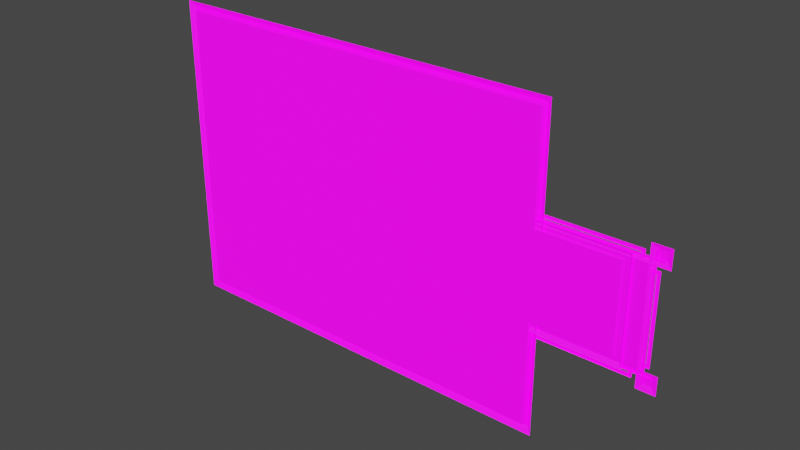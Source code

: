 # Source: menu-plates.blend  (saved by Blender 3.3.6; exported with 4.5.12 LTS)
import bpy
from mathutils import Matrix  # noqa: F401  (used for matrix-valued properties, if any)

bpy.ops.wm.read_factory_settings(use_empty=True)
scene = bpy.context.scene
scene.name = 'Scene'

# ---- collections
col_collection = bpy.data.collections.new('Collection'); scene.collection.children.link(col_collection)

# ---- images (referenced by path relative to the original .blend; pixels are not part of the script)
import os
ASSET_DIR = os.environ.get("B2B_ASSET_DIR", "")  # directory of the original .blend (textures are referenced by path, not embedded)
HERE = os.path.dirname(os.path.abspath(__file__))  # packed textures are extracted next to this script under _unpacked/

def load_image(name, relpath, width, height, colorspace="sRGB"):
    """Load a texture the original file referenced (path relative to the .blend, or extracted next to this script)."""
    p = next((c for c in (os.path.join(HERE, relpath), os.path.join(ASSET_DIR, relpath)) if relpath and os.path.exists(c)), "")
    if p:
        img = bpy.data.images.load(p, check_existing=True)
        img.name = name
    else:  # same state as the original file: an image datablock whose file is absent (Cycles renders it pink)
        img = bpy.data.images.new(name, width, height)
        img.source = "FILE"
        img.filepath = "//" + (relpath or name)
    img.colorspace_settings.name = colorspace
    return img
img_palette_color_png = load_image('palette_color.png', 'palette_color.png', 1024, 1024, 'sRGB')
img_palette_emission_png = load_image('palette_emission.png', 'palette_emission.png', 1024, 1024, 'sRGB')

# ---- materials (node trees are filled in below, after node groups)
mat_material = bpy.data.materials.new('Material')
mat_material.alpha_threshold = 0.0
mat_material.use_transparent_shadow = False
mat_material.roughness = 0.5
mat_material.line_color = (0.0, 0.0, 0.0, 1.0)
mat_material_003 = bpy.data.materials.new('Material.003')
mat_material_003.use_transparent_shadow = False

# ---- material node trees
mat_material.use_nodes = True; mat_material.node_tree.nodes.clear()
_N = mat_material.node_tree.nodes; _L = mat_material.node_tree.links
n0 = _N.new('ShaderNodeOutputMaterial'); n0.name = 'Material Output'; n0.location = (300, 300)
n1 = _N.new('ShaderNodeBsdfPrincipled'); n1.name = 'Principled BSDF'; n1.location = (10, 300)
n1.distribution = 'GGX'
n1.subsurface_method = 'RANDOM_WALK_SKIN'
n1.inputs[3].default_value = 1.45
n1.inputs[28].default_value = 1.0
n2 = _N.new('ShaderNodeTexImage'); n2.name = 'Image Texture'; n2.location = (-483, 235)
n2.image = img_palette_color_png
n2.interpolation = 'Closest'
n3 = _N.new('ShaderNodeTexImage'); n3.name = 'Image Texture.001'; n3.location = (-479, -95)
n3.image = img_palette_emission_png
n3.interpolation = 'Closest'
_L.new(n1.outputs[0], n0.inputs[0])
_L.new(n2.outputs[0], n1.inputs[0])
_L.new(n3.outputs[0], n1.inputs[27])
n0.is_active_output = True
mat_material_003.use_nodes = True; mat_material_003.node_tree.nodes.clear()
_N = mat_material_003.node_tree.nodes; _L = mat_material_003.node_tree.links
n0 = _N.new('ShaderNodeBsdfPrincipled'); n0.name = 'Principled BSDF'; n0.location = (10, 300)
n0.distribution = 'GGX'
n0.subsurface_method = 'RANDOM_WALK_SKIN'
n0.inputs[3].default_value = 1.45
n0.inputs[28].default_value = 1.0
n1 = _N.new('ShaderNodeOutputMaterial'); n1.name = 'Material Output'; n1.location = (300, 300)
n2 = _N.new('ShaderNodeTexImage'); n2.name = 'Image Texture'; n2.location = (-400, 115)
n2.image = img_palette_color_png
n2.interpolation = 'Closest'
n3 = _N.new('ShaderNodeTexImage'); n3.name = 'Image Texture.001'; n3.location = (-401, -210)
n3.image = img_palette_emission_png
n3.interpolation = 'Closest'
_L.new(n0.outputs[0], n1.inputs[0])
_L.new(n3.outputs[0], n0.inputs[27])
_L.new(n2.outputs[0], n0.inputs[0])
n1.is_active_output = True

# ---- world
world_world = bpy.data.worlds.new('World'); scene.world = world_world
world_world.use_nodes = True; world_world.node_tree.nodes.clear()
_N = world_world.node_tree.nodes; _L = world_world.node_tree.links
n0 = _N.new('ShaderNodeOutputWorld'); n0.name = 'World Output'; n0.location = (300, 300)
n1 = _N.new('ShaderNodeBackground'); n1.name = 'Background'; n1.location = (10, 300)
n1.inputs[0].default_value = (0.05088, 0.05088, 0.05088, 1.0)
_L.new(n1.outputs[0], n0.inputs[0])
n0.is_active_output = True
world_world.color = (0.05088, 0.05088, 0.05088)
world_world.use_sun_shadow = False
world_world.sun_shadow_jitter_overblur = 0.0

# ---- meshes
me_cube = bpy.data.meshes.new('Cube')
me_cube.from_pydata([(-1.8, 0.01487, -0.36), (-1.94, 0.01487, -0.36), (-1.84, 0.01487, -0.46), (-1.84, 0.01487, -0.36), (-1.9, 0.01487, -0.46), (-1.9, 0.01487, -0.4), (-1.84, 0.01487, -0.4), (-1.8, 0.01487, -0.4), (-1.94, 0.01487, -0.5), (-1.8, 0.01487, -0.5), (-1.8, 0.01487, 0.36), (-1.8, 0.01487, 0.5), (1.876, 0.01487, 0.33), (-1.9, 0.01487, 0.46), (-1.84, 0.01487, 0.46), (-1.84, 0.01487, 0.4), (-1.84, 0.01487, 0.36), (-1.94, 0.01487, 0.5), (-1.94, 0.01487, 0.36), (1.766, 0.01487, 0.33), (1.94, 0.01487, 0.36), (1.84, 0.01487, 0.46), (1.84, 0.01487, 0.36), (1.9, 0.01487, 0.46), (1.9, 0.01487, 0.4), (1.84, 0.01487, 0.4), (1.8, 0.01487, 0.4), (1.94, 0.01487, 0.5), (1.8, 0.01487, 0.5), (1.8, 0.01487, -0.36), (1.8, 0.01487, -0.5), (1.9, 0.01487, -0.4), (1.766, 0.01487, 0.44), (1.9, 0.01487, -0.46), (1.84, 0.01487, -0.46), (1.84, 0.01487, -0.4), (1.84, 0.01487, -0.36), (1.94, 0.01487, -0.5), (1.94, 0.01487, -0.36), (-1.9, 0.01487, 0.4), (1.8, 0.01487, 0.36), (1.8, 0.01487, -0.4), (1.746, 0.01487, 0.31), (1.856, 0.01487, 0.31), (1.766, 0.01487, -0.33), (1.876, 0.01487, -0.33), (-1.774, 0.01487, -0.33), (1.746, 0.01487, -0.31), (1.856, 0.01487, -0.31), (1.746, 0.01487, -0.42), (-1.884, 0.01487, -0.33), (-1.774, 0.01487, -0.44), (-1.774, 0.01487, 0.44), (1.766, 0.01487, -0.44), (-1.754, 0.01487, -0.31), (-1.864, 0.01487, -0.31), (-1.774, 0.01487, 0.33), (-1.884, 0.01487, 0.33), (-1.754, 0.01487, 0.31), (-1.864, 0.01487, 0.31), (-1.754, 0.01487, 0.42), (-1.754, 0.01487, -0.42), (1.746, 0.01487, 0.42), (1.876, 0.02466, 0.33), (1.766, 0.02466, 0.33), (1.766, 0.02466, 0.44), (1.746, 0.02466, 0.31), (1.856, 0.02466, 0.31), (1.766, 0.02466, -0.33), (1.876, 0.02466, -0.33), (-1.774, 0.02466, -0.33), (1.746, 0.02466, -0.31), (1.856, 0.02466, -0.31), (1.746, 0.02466, -0.42), (-1.884, 0.02466, -0.33), (-1.774, 0.02466, -0.44), (-1.774, 0.02466, 0.44), (1.766, 0.02466, -0.44), (-1.754, 0.02466, -0.31), (-1.864, 0.02466, -0.31), (-1.774, 0.02466, 0.33), (-1.884, 0.02466, 0.33), (-1.754, 0.02466, 0.31), (-1.864, 0.02466, 0.31), (-1.754, 0.02466, 0.42), (-1.754, 0.02466, -0.42), (1.746, 0.02466, 0.42), (-1.94, 0.01487, -0.36), (-1.84, 0.03487, -0.46), (-1.9, 0.03487, -0.46), (-1.9, 0.03487, -0.4), (-1.94, 0.01487, -0.5), (-1.8, 0.01487, -0.5), (-1.8, 0.01487, 0.5), (-1.9, 0.03487, 0.46), (-1.84, 0.03487, 0.46), (-1.94, 0.01487, 0.5), (-1.94, 0.01487, 0.36), (1.94, 0.01487, 0.36), (1.84, 0.03487, 0.46), (1.9, 0.03487, 0.46), (1.9, 0.03487, 0.4), (1.94, 0.01487, 0.5), (1.8, 0.01487, 0.5), (1.8, 0.01487, -0.5), (1.9, 0.03487, -0.4), (1.9, 0.03487, -0.46), (1.84, 0.03487, -0.46), (1.94, 0.01487, -0.5), (1.94, 0.01487, -0.36), (-1.9, 0.03487, 0.4), (1.84, 0.03487, -0.4), (1.9, 0.01487, 0.4), (1.84, 0.03487, 0.4), (-1.9, 0.03487, 0.4), (-1.84, 0.03487, 0.4), (-1.84, 0.03487, -0.4)], [(5, 4), (4, 2), (0, 7), (7, 9), (0, 1), (2, 6), (6, 3), (14, 13), (10, 16), (16, 18), (10, 11), (13, 39), (6, 5), (7, 6), (15, 14), (16, 15), (3, 16), (24, 23), (23, 21), (26, 28), (21, 25), (25, 22), (34, 33), (33, 31), (29, 36), (36, 38), (29, 30), (31, 35), (25, 24), (26, 25), (35, 34), (36, 35), (22, 36), (26, 39), (7, 41), (40, 26), (40, 20), (35, 41), (52, 60), (56, 58), (55, 50), (54, 46), (51, 61), (53, 49), (47, 44), (48, 45), (12, 43), (42, 19), (32, 62), (59, 57), (39, 15), (4, 89), (13, 94), (23, 100), (33, 106), (20, 24), (18, 39), (17, 13), (14, 11), (9, 2), (8, 4), (5, 1), (38, 31), (37, 33), (34, 30), (28, 21), (27, 23), (24, 112), (110, 114)], [(18, 20, 98, 97), (21, 34, 107, 99), (37, 30, 104, 108), (14, 95, 88, 2), (11, 17, 96, 93), (30, 28, 103, 104), (31, 5, 90, 105), (8, 1, 87, 91), (9, 11, 93, 92), (27, 20, 98, 102), (10, 40, 29, 0), (84, 82, 80, 76), (79, 78, 70, 74), (75, 70, 78, 85), (77, 75, 85, 73), (73, 71, 68, 77), (71, 72, 69, 68), (63, 69, 72, 67), (67, 66, 64, 63), (65, 64, 66, 86), (86, 84, 76, 65), (82, 83, 81, 80), (74, 81, 83, 79), (44, 53, 77, 68), (56, 80, 81, 57), (48, 43, 67, 72), (54, 61, 85, 78), (57, 81, 74, 50), (59, 83, 82, 58), (43, 42, 66, 67), (55, 79, 83, 59), (46, 50, 74, 70), (19, 12, 63, 64), (61, 49, 73, 85), (51, 46, 70, 75), (32, 19, 64, 65), (60, 84, 86, 62), (49, 47, 71, 73), (58, 82, 84, 60), (45, 44, 68, 69), (42, 62, 86, 66), (53, 51, 75, 77), (55, 54, 78, 79), (32, 65, 76, 52), (52, 76, 80, 56), (47, 48, 72, 71), (12, 45, 69, 63), (103, 102, 100, 99), (107, 106, 108, 104), (109, 108, 106, 105), (104, 103, 99, 107), (92, 88, 95, 93), (95, 94, 96, 93), (97, 96, 94, 110), (97, 110, 101, 98), (101, 100, 102, 98), (87, 109, 105, 90), (90, 89, 91, 87), (92, 91, 89, 88), (9, 8, 91, 92), (38, 37, 108, 109), (24, 101, 110, 39), (17, 18, 97, 96), (28, 27, 102, 103), (1, 38, 109, 87), (111, 105, 106, 107), (113, 99, 100, 101), (95, 115, 114, 94), (116, 88, 89, 90)])
_uv = me_cube.uv_layers.new(name='UVMap')
_uv.uv.foreach_set('vector', [0.6061, 0.6697, 0.6061, 0.6697, 0.6061, 0.6697, 0.6061, 0.6697, 0.6061, 0.6697, 0.6061, 0.6697, 0.6061, 0.6697, 0.6061, 0.6697, 0.6061, 0.6697, 0.6061, 0.6697, 0.6061, 0.6697, 0.6061, 0.6697, 0.6061, 0.6697, 0.6061, 0.6697, 0.6061, 0.6697, 0.6061, 0.6697, 0.6061, 0.6697, 0.6061, 0.6697, 0.6061, 0.6697, 0.6061, 0.6697, 0.6061, 0.6697, 0.6061, 0.6697, 0.6061, 0.6697, 0.6061, 0.6697, 0.6061, 0.6697, 0.6061, 0.6697, 0.6061, 0.6697, 0.6061, 0.6697, 0.6061, 0.6697, 0.6061, 0.6697, 0.6061, 0.6697, 0.6061, 0.6697, 0.6061, 0.6697, 0.6061, 0.6697, 0.6061, 0.6697, 0.6061, 0.6697, 0.6061, 0.6697, 0.6061, 0.6697, 0.6061, 0.6697, 0.6061, 0.6697, 0.7689, 0.6945, 0.7689, 0.6945, 0.7689, 0.6945, 0.7689, 0.6945, 0.4, 0.8526, 0.4, 0.8526, 0.4, 0.8526, 0.4, 0.8526, 0.4, 0.8526, 0.4, 0.8526, 0.4, 0.8526, 0.4, 0.8526, 0.4, 0.8526, 0.4, 0.8526, 0.4, 0.8526, 0.4, 0.8526, 0.4, 0.8526, 0.4, 0.8526, 0.4, 0.8526, 0.4, 0.8526, 0.4, 0.8526, 0.4, 0.8526, 0.4, 0.8526, 0.4, 0.8526, 0.4, 0.8526, 0.4, 0.8526, 0.4, 0.8526, 0.4, 0.8526, 0.4, 0.8526, 0.4, 0.8526, 0.4, 0.8526, 0.4, 0.8526, 0.4, 0.8526, 0.4, 0.8526, 0.4, 0.8526, 0.4, 0.8526, 0.4, 0.8526, 0.4, 0.8526, 0.4, 0.8526, 0.4, 0.8526, 0.4, 0.8526, 0.4, 0.8526, 0.4, 0.8526, 0.4, 0.8526, 0.4, 0.8526, 0.4, 0.8526, 0.4, 0.8526, 0.4, 0.8526, 0.4, 0.8526, 0.4, 0.8526, 0.4, 0.8526, 0.4, 0.8526, 0.4, 0.8526, 0.4, 0.8526, 0.4, 0.8526, 0.4, 0.8526, 0.4, 0.8526, 0.4, 0.8526, 0.4, 0.8526, 0.4, 0.8526, 0.4, 0.8526, 0.4, 0.8526, 0.4, 0.8526, 0.4, 0.8526, 0.4, 0.8526, 0.4, 0.8526, 0.4, 0.8526, 0.4, 0.8526, 0.4, 0.8526, 0.4, 0.8526, 0.4, 0.8526, 0.4, 0.8526, 0.4, 0.8526, 0.4, 0.8526, 0.4, 0.8526, 0.4, 0.8526, 0.4, 0.8526, 0.4, 0.8526, 0.4, 0.8526, 0.4, 0.8526, 0.4, 0.8526, 0.4, 0.8526, 0.4, 0.8526, 0.4, 0.8526, 0.4, 0.8526, 0.4, 0.8526, 0.4, 0.8526, 0.4, 0.8526, 0.4, 0.8526, 0.4, 0.8526, 0.4, 0.8526, 0.4, 0.8526, 0.4, 0.8526, 0.4, 0.8526, 0.4, 0.8526, 0.4, 0.8526, 0.4, 0.8526, 0.4, 0.8526, 0.4, 0.8526, 0.4, 0.8526, 0.4, 0.8526, 0.4, 0.8526, 0.4, 0.8526, 0.4, 0.8526, 0.4, 0.8526, 0.4, 0.8526, 0.4, 0.8526, 0.4, 0.8526, 0.4, 0.8526, 0.4, 0.8526, 0.4, 0.8526, 0.4, 0.8526, 0.4, 0.8526, 0.4, 0.8526, 0.4, 0.8526, 0.4, 0.8526, 0.4, 0.8526, 0.4, 0.8526, 0.4, 0.8526, 0.4, 0.8526, 0.4, 0.8526, 0.4, 0.8526, 0.4, 0.8526, 0.4, 0.8526, 0.4, 0.8526, 0.4, 0.8526, 0.4, 0.8526, 0.4, 0.8526, 0.4, 0.8526, 0.4, 0.8526, 0.4, 0.8526, 0.4, 0.8526, 0.4, 0.8526, 0.4, 0.8526, 0.4, 0.8526, 0.4, 0.8526, 0.4, 0.8526, 0.4, 0.8526, 0.4, 0.8526, 0.4, 0.8526, 0.4, 0.8526, 0.4, 0.8526, 0.4, 0.8526, 0.4, 0.8526, 0.4, 0.8526, 0.4, 0.8526, 0.4, 0.8526, 0.4, 0.8526, 0.6061, 0.6697, 0.6061, 0.6697, 0.6061, 0.6697, 0.6061, 0.6697, 0.6061, 0.6697, 0.6061, 0.6697, 0.6061, 0.6697, 0.6061, 0.6697, 0.6061, 0.6697, 0.6061, 0.6697, 0.6061, 0.6697, 0.6061, 0.6697, 0.6061, 0.6697, 0.6061, 0.6697, 0.6061, 0.6697, 0.6061, 0.6697, 0.6061, 0.6697, 0.6061, 0.6697, 0.6061, 0.6697, 0.6061, 0.6697, 0.6061, 0.6697, 0.6061, 0.6697, 0.6061, 0.6697, 0.6061, 0.6697, 0.6061, 0.6697, 0.6061, 0.6697, 0.6061, 0.6697, 0.6061, 0.6697, 0.6061, 0.6697, 0.6061, 0.6697, 0.6061, 0.6697, 0.6061, 0.6697, 0.6061, 0.6697, 0.6061, 0.6697, 0.6061, 0.6697, 0.6061, 0.6697, 0.6061, 0.6697, 0.6061, 0.6697, 0.6061, 0.6697, 0.6061, 0.6697, 0.6061, 0.6697, 0.6061, 0.6697, 0.6061, 0.6697, 0.6061, 0.6697, 0.6061, 0.6697, 0.6061, 0.6697, 0.6061, 0.6697, 0.6061, 0.6697, 0.6061, 0.6697, 0.6061, 0.6697, 0.6061, 0.6697, 0.6061, 0.6697, 0.6061, 0.6697, 0.6061, 0.6697, 0.6061, 0.6697, 0.6061, 0.6697, 0.6061, 0.6697, 0.6061, 0.6697, 0.6061, 0.6697, 0.6061, 0.6697, 0.6061, 0.6697, 0.6061, 0.6697, 0.6061, 0.6697, 0.6061, 0.6697, 0.6061, 0.6697, 0.6061, 0.6697, 0.6061, 0.6697, 0.6061, 0.6697, 0.6061, 0.6697, 0.6061, 0.6697, 0.6061, 0.6697, 0.6061, 0.6697, 0.01938, 0.1488, 0.01938, 0.1488, 0.01938, 0.1488, 0.01938, 0.1488, 0.01938, 0.1488, 0.01938, 0.1488, 0.01938, 0.1488, 0.01938, 0.1488, 0.01938, 0.1488, 0.01938, 0.1488, 0.01938, 0.1488, 0.01938, 0.1488, 0.01938, 0.1488, 0.01938, 0.1488, 0.01938, 0.1488, 0.01938, 0.1488])
me_cube.materials.append(mat_material)
me_cube.use_mirror_vertex_groups = False
me_cube.update()
me_plane = bpy.data.meshes.new('Plane')
me_plane.from_pydata([(-1.974, -1.133, 4.657e-09), (1.032, -1.133, 4.657e-09), (-1.974, 1.133, -4.657e-09), (1.032, 1.133, -4.657e-09), (-1.991, 1.151, -0.03585), (1.049, -1.151, -0.03585), (1.049, 1.151, -0.03585), (-1.991, -1.151, -0.03585), (-2.036, 1.201, -0.0001805), (-2.036, -1.201, -0.0001804), (1.094, -1.201, -0.0001804), (1.094, 1.201, -0.0001805)], [], [(0, 2, 3, 1), (3, 2, 4, 6), (0, 1, 5, 7), (1, 3, 6, 5), (2, 0, 7, 4), (5, 6, 11, 10), (4, 7, 9, 8), (6, 4, 8, 11), (7, 5, 10, 9)])
_uv = me_plane.uv_layers.new(name='UVMap')
_uv.uv.foreach_set('vector', [0.7635, 0.7015, 0.7635, 0.7015, 0.7635, 0.7015, 0.7635, 0.7015, 0.05044, 0.1435, 0.05044, 0.1435, 0.05044, 0.1435, 0.05044, 0.1435, 0.05044, 0.1435, 0.05044, 0.1435, 0.05044, 0.1435, 0.05044, 0.1435, 0.05044, 0.1435, 0.05044, 0.1435, 0.05044, 0.1435, 0.05044, 0.1435, 0.05044, 0.1435, 0.05044, 0.1435, 0.05044, 0.1435, 0.05044, 0.1435, 0.3915, 0.8627, 0.3915, 0.8627, 0.3915, 0.8627, 0.3915, 0.8627, 0.3915, 0.8627, 0.3915, 0.8627, 0.3915, 0.8627, 0.3915, 0.8627, 0.3915, 0.8627, 0.3915, 0.8627, 0.3915, 0.8627, 0.3915, 0.8627, 0.3915, 0.8627, 0.3915, 0.8627, 0.3915, 0.8627, 0.3915, 0.8627])
me_plane.materials.append(mat_material_003)
me_plane.update()
me_plane_001 = bpy.data.meshes.new('Plane.001')
me_plane_001.from_pydata([(-1.638, -0.3322, 0.0001805), (1.638, -0.3322, 0.0001805), (-1.638, 0.3322, 0.0001804), (1.638, 0.3322, 0.0001804), (-1.663, 0.3526, -0.03567), (1.663, -0.3526, -0.03567), (1.663, 0.3526, -0.03567), (-1.663, -0.3526, -0.03567), (-1.7, 0.4, -1.748e-08), (-1.7, -0.4, 1.769e-08), (1.7, -0.4, 1.769e-08), (1.7, 0.4, -1.748e-08)], [], [(0, 2, 3, 1), (3, 2, 4, 6), (0, 1, 5, 7), (1, 3, 6, 5), (2, 0, 7, 4), (5, 6, 11, 10), (4, 7, 9, 8), (6, 4, 8, 11), (7, 5, 10, 9)])
_uv = me_plane_001.uv_layers.new(name='UVMap')
_uv.uv.foreach_set('vector', [0.7635, 0.7015, 0.7635, 0.7015, 0.7635, 0.7015, 0.7635, 0.7015, 0.04734, 0.1466, 0.04734, 0.1466, 0.04734, 0.1466, 0.04734, 0.1466, 0.04734, 0.1466, 0.04734, 0.1466, 0.04734, 0.1466, 0.04734, 0.1466, 0.04734, 0.1466, 0.04734, 0.1466, 0.04734, 0.1466, 0.04734, 0.1466, 0.04734, 0.1466, 0.04734, 0.1466, 0.04734, 0.1466, 0.04734, 0.1466, 0.3915, 0.8937, 0.3915, 0.8937, 0.3915, 0.8937, 0.3915, 0.8937, 0.3915, 0.8937, 0.3915, 0.8937, 0.3915, 0.8937, 0.3915, 0.8937, 0.3915, 0.8937, 0.3915, 0.8937, 0.3915, 0.8937, 0.3915, 0.8937, 0.3915, 0.8937, 0.3915, 0.8937, 0.3915, 0.8937, 0.3915, 0.8937])
me_plane_001.materials.append(mat_material_003)
me_plane_001.update()

# ---- objects
ob_title_plate = bpy.data.objects.new('title-plate', me_cube)
ob_info__plate = bpy.data.objects.new('info- plate', me_plane)
ob_desc__plate = bpy.data.objects.new('desc- plate', me_plane_001)

# ---- transforms, parenting, visibility, modifiers, constraints
ob_title_plate.location = (0.0, 0.0, 0.0)
ob_title_plate.lock_rotations_4d = False
ob_title_plate.empty_display_type = 'ARROWS'
ob_title_plate.lineart.crease_threshold = 0.0
ob_info__plate.location = (0.0, 0.0, 0.0)
ob_info__plate.rotation_euler = (1.571, -0.0, 0.0)
ob_desc__plate.location = (0.0, 0.0, 0.0)
ob_desc__plate.rotation_euler = (1.571, -0.0, 0.0)

# ---- collection membership
col_collection.objects.link(ob_title_plate)
col_collection.objects.link(ob_info__plate)
col_collection.objects.link(ob_desc__plate)

# ---- scene / render settings (as saved in the file)
scene.frame_start = 1; scene.frame_end = 250; scene.frame_set(1)
scene.render.engine = 'BLENDER_EEVEE_NEXT'
scene.cycles.sampling_pattern = 'TABULATED_SOBOL'
scene.cycles.use_light_tree = False
scene.view_settings.view_transform = 'Filmic'
bpy.context.view_layer.update()

# ---- added for rendering (the .blend has no active camera and no usable light): camera, sun
cam_auto = bpy.data.cameras.new('AutoCamera')
cam_auto.lens = 50.0
cam_auto.sensor_width = 36.0
cam_auto.clip_end = 1000.0
ob_auto_camera = bpy.data.objects.new('AutoCamera', cam_auto)
scene.collection.objects.link(ob_auto_camera)
ob_auto_camera.location = (4.24952, -5.13893, 3.43784)
ob_auto_camera.rotation_euler = (1.09748, -7.21219e-08, 0.694738)
scene.camera = ob_auto_camera
light_auto_sun = bpy.data.lights.new('AutoSun', 'SUN')
light_auto_sun.energy = 3.0
light_auto_sun.angle = 0.0523599
ob_auto_sun = bpy.data.objects.new('AutoSun', light_auto_sun)
scene.collection.objects.link(ob_auto_sun)
ob_auto_sun.rotation_euler = (0.872665, 0.174533, 0.523599)
bpy.context.view_layer.update()
